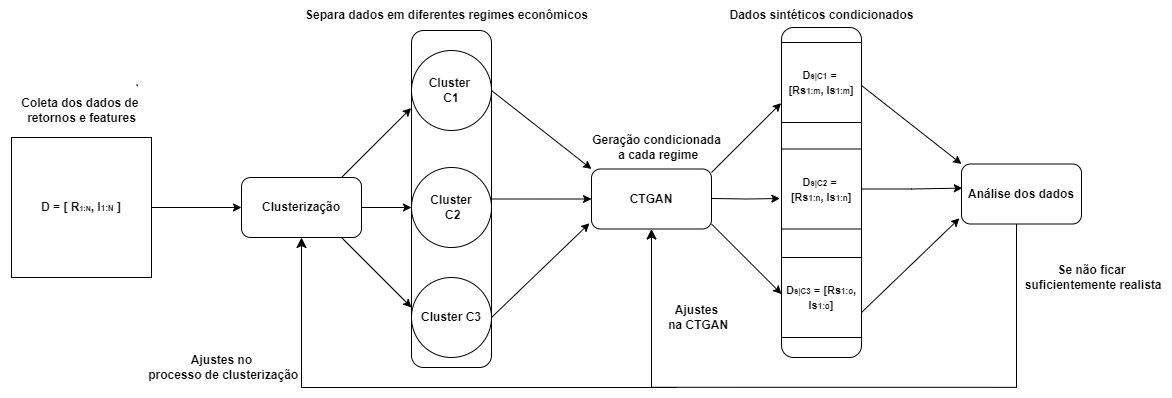

The diagram above was exported from draw.io. Its source (the exported page's mxGraphModel, read from the mxfile embedded in the PNG):
<mxGraphModel dx="1290" dy="557" grid="1" gridSize="10" guides="1" tooltips="1" connect="1" arrows="1" fold="1" page="1" pageScale="1" pageWidth="1169" pageHeight="827" background="none" math="0" shadow="0">
  <root>
    <mxCell id="0" />
    <mxCell id="1" parent="0" />
    <mxCell id="nU3KfGkNVPsqoXKwqZB_-60" value="" style="edgeStyle=orthogonalEdgeStyle;rounded=0;orthogonalLoop=1;jettySize=auto;html=1;" edge="1" parent="1" source="nU3KfGkNVPsqoXKwqZB_-55" target="nU3KfGkNVPsqoXKwqZB_-59">
      <mxGeometry relative="1" as="geometry" />
    </mxCell>
    <mxCell id="nU3KfGkNVPsqoXKwqZB_-55" value="&lt;b&gt;D = [ R&lt;font style=&quot;font-size: 7px;&quot;&gt;1:N&lt;/font&gt;, I&lt;font style=&quot;font-size: 8px;&quot;&gt;1:N&lt;/font&gt; ]&lt;/b&gt;" style="whiteSpace=wrap;html=1;aspect=fixed;" vertex="1" parent="1">
      <mxGeometry x="40" y="200" width="140" height="140" as="geometry" />
    </mxCell>
    <mxCell id="nU3KfGkNVPsqoXKwqZB_-56" value="&lt;b&gt;Coleta dos dados de&amp;nbsp;&lt;/b&gt;&lt;div&gt;&lt;b&gt;retornos e features&lt;/b&gt;&lt;/div&gt;" style="text;html=1;align=center;verticalAlign=middle;resizable=0;points=[];autosize=1;strokeColor=none;fillColor=none;" vertex="1" parent="1">
      <mxGeometry x="40" y="153" width="140" height="40" as="geometry" />
    </mxCell>
    <mxCell id="nU3KfGkNVPsqoXKwqZB_-71" style="edgeStyle=orthogonalEdgeStyle;rounded=0;orthogonalLoop=1;jettySize=auto;html=1;exitX=1;exitY=0.5;exitDx=0;exitDy=0;" edge="1" parent="1" source="nU3KfGkNVPsqoXKwqZB_-59" target="nU3KfGkNVPsqoXKwqZB_-63">
      <mxGeometry relative="1" as="geometry" />
    </mxCell>
    <mxCell id="nU3KfGkNVPsqoXKwqZB_-59" value="&lt;b&gt;Clusterização&lt;/b&gt;" style="rounded=1;whiteSpace=wrap;html=1;" vertex="1" parent="1">
      <mxGeometry x="270" y="240" width="120" height="60" as="geometry" />
    </mxCell>
    <mxCell id="nU3KfGkNVPsqoXKwqZB_-61" value="&lt;b&gt;Cluster&amp;nbsp;&lt;/b&gt;&lt;div&gt;&lt;b&gt;C1&lt;/b&gt;&lt;/div&gt;" style="ellipse;whiteSpace=wrap;html=1;rounded=1;" vertex="1" parent="1">
      <mxGeometry x="440" y="113" width="80" height="80" as="geometry" />
    </mxCell>
    <mxCell id="nU3KfGkNVPsqoXKwqZB_-63" value="&lt;b&gt;Cluster&lt;/b&gt;&lt;div&gt;&lt;b&gt;&amp;nbsp;C2&lt;/b&gt;&lt;/div&gt;" style="ellipse;whiteSpace=wrap;html=1;rounded=1;" vertex="1" parent="1">
      <mxGeometry x="440" y="230" width="80" height="80" as="geometry" />
    </mxCell>
    <mxCell id="nU3KfGkNVPsqoXKwqZB_-64" value="&lt;b&gt;Cluster C3&lt;/b&gt;" style="ellipse;whiteSpace=wrap;html=1;rounded=1;" vertex="1" parent="1">
      <mxGeometry x="440" y="340" width="80" height="80" as="geometry" />
    </mxCell>
    <mxCell id="nU3KfGkNVPsqoXKwqZB_-75" value="" style="endArrow=classic;html=1;rounded=0;entryX=0;entryY=0.375;entryDx=0;entryDy=0;entryPerimeter=0;" edge="1" parent="1" target="nU3KfGkNVPsqoXKwqZB_-64">
      <mxGeometry width="50" height="50" relative="1" as="geometry">
        <mxPoint x="370" y="300" as="sourcePoint" />
        <mxPoint x="420" y="350" as="targetPoint" />
      </mxGeometry>
    </mxCell>
    <mxCell id="nU3KfGkNVPsqoXKwqZB_-74" value="" style="endArrow=classic;html=1;rounded=0;entryX=-0.005;entryY=0.72;entryDx=0;entryDy=0;entryPerimeter=0;" edge="1" parent="1" target="nU3KfGkNVPsqoXKwqZB_-61">
      <mxGeometry width="50" height="50" relative="1" as="geometry">
        <mxPoint x="370" y="240" as="sourcePoint" />
        <mxPoint x="420" y="190" as="targetPoint" />
      </mxGeometry>
    </mxCell>
    <mxCell id="nU3KfGkNVPsqoXKwqZB_-80" style="edgeStyle=orthogonalEdgeStyle;rounded=0;orthogonalLoop=1;jettySize=auto;html=1;exitX=0.5;exitY=0;exitDx=0;exitDy=0;" edge="1" parent="1" source="nU3KfGkNVPsqoXKwqZB_-77" target="nU3KfGkNVPsqoXKwqZB_-79">
      <mxGeometry relative="1" as="geometry" />
    </mxCell>
    <mxCell id="nU3KfGkNVPsqoXKwqZB_-77" value="" style="rounded=1;whiteSpace=wrap;html=1;flipV=1;flipH=1;direction=south;fillColor=none;" vertex="1" parent="1">
      <mxGeometry x="440" y="93" width="80" height="337" as="geometry" />
    </mxCell>
    <mxCell id="nU3KfGkNVPsqoXKwqZB_-78" value="Separa dados em diferentes regimes econômicos" style="text;html=1;align=center;verticalAlign=middle;resizable=0;points=[];autosize=1;strokeColor=none;fillColor=none;fontStyle=1" vertex="1" parent="1">
      <mxGeometry x="330" y="63" width="290" height="30" as="geometry" />
    </mxCell>
    <mxCell id="nU3KfGkNVPsqoXKwqZB_-79" value="CTGAN" style="rounded=1;whiteSpace=wrap;html=1;fontStyle=1" vertex="1" parent="1">
      <mxGeometry x="620" y="231.5" width="120" height="60" as="geometry" />
    </mxCell>
    <mxCell id="nU3KfGkNVPsqoXKwqZB_-81" value="" style="endArrow=classic;html=1;rounded=0;entryX=0;entryY=0;entryDx=0;entryDy=0;" edge="1" parent="1" target="nU3KfGkNVPsqoXKwqZB_-79">
      <mxGeometry width="50" height="50" relative="1" as="geometry">
        <mxPoint x="520" y="153" as="sourcePoint" />
        <mxPoint x="600" y="220" as="targetPoint" />
      </mxGeometry>
    </mxCell>
    <mxCell id="nU3KfGkNVPsqoXKwqZB_-82" value="" style="endArrow=classic;html=1;rounded=0;entryX=-0.017;entryY=0.905;entryDx=0;entryDy=0;entryPerimeter=0;" edge="1" parent="1" target="nU3KfGkNVPsqoXKwqZB_-79">
      <mxGeometry width="50" height="50" relative="1" as="geometry">
        <mxPoint x="520" y="380" as="sourcePoint" />
        <mxPoint x="570" y="330" as="targetPoint" />
      </mxGeometry>
    </mxCell>
    <mxCell id="nU3KfGkNVPsqoXKwqZB_-83" value="&lt;b&gt;Geração condicionada&lt;/b&gt;&lt;div&gt;&lt;b&gt;&amp;nbsp;a cada regime&lt;/b&gt;&lt;/div&gt;" style="text;html=1;align=center;verticalAlign=middle;resizable=0;points=[];autosize=1;strokeColor=none;fillColor=none;" vertex="1" parent="1">
      <mxGeometry x="610" y="190" width="150" height="40" as="geometry" />
    </mxCell>
    <mxCell id="nU3KfGkNVPsqoXKwqZB_-85" style="edgeStyle=orthogonalEdgeStyle;rounded=0;orthogonalLoop=1;jettySize=auto;html=1;exitX=1;exitY=0.5;exitDx=0;exitDy=0;entryX=-0.02;entryY=0.619;entryDx=0;entryDy=0;entryPerimeter=0;" edge="1" parent="1" target="nU3KfGkNVPsqoXKwqZB_-97">
      <mxGeometry relative="1" as="geometry">
        <mxPoint x="740" y="261" as="sourcePoint" />
        <mxPoint x="790" y="261" as="targetPoint" />
      </mxGeometry>
    </mxCell>
    <mxCell id="nU3KfGkNVPsqoXKwqZB_-89" value="" style="endArrow=classic;html=1;rounded=0;entryX=0;entryY=0.375;entryDx=0;entryDy=0;entryPerimeter=0;" edge="1" parent="1">
      <mxGeometry width="50" height="50" relative="1" as="geometry">
        <mxPoint x="740" y="286.5" as="sourcePoint" />
        <mxPoint x="810" y="356.5" as="targetPoint" />
      </mxGeometry>
    </mxCell>
    <mxCell id="nU3KfGkNVPsqoXKwqZB_-90" value="" style="endArrow=classic;html=1;rounded=0;entryX=-0.005;entryY=0.72;entryDx=0;entryDy=0;entryPerimeter=0;" edge="1" parent="1">
      <mxGeometry width="50" height="50" relative="1" as="geometry">
        <mxPoint x="740" y="235" as="sourcePoint" />
        <mxPoint x="809.5999999999999" y="165.60000000000002" as="targetPoint" />
      </mxGeometry>
    </mxCell>
    <mxCell id="nU3KfGkNVPsqoXKwqZB_-92" value="Análise dos dados" style="rounded=1;whiteSpace=wrap;html=1;fontStyle=1" vertex="1" parent="1">
      <mxGeometry x="990" y="226.5" width="120" height="60" as="geometry" />
    </mxCell>
    <mxCell id="nU3KfGkNVPsqoXKwqZB_-93" value="" style="endArrow=classic;html=1;rounded=0;entryX=0;entryY=0;entryDx=0;entryDy=0;" edge="1" parent="1" target="nU3KfGkNVPsqoXKwqZB_-92">
      <mxGeometry width="50" height="50" relative="1" as="geometry">
        <mxPoint x="890" y="148" as="sourcePoint" />
        <mxPoint x="970" y="215" as="targetPoint" />
      </mxGeometry>
    </mxCell>
    <mxCell id="nU3KfGkNVPsqoXKwqZB_-94" value="" style="endArrow=classic;html=1;rounded=0;entryX=-0.017;entryY=0.905;entryDx=0;entryDy=0;entryPerimeter=0;" edge="1" parent="1" target="nU3KfGkNVPsqoXKwqZB_-92">
      <mxGeometry width="50" height="50" relative="1" as="geometry">
        <mxPoint x="890" y="375" as="sourcePoint" />
        <mxPoint x="940" y="325" as="targetPoint" />
      </mxGeometry>
    </mxCell>
    <mxCell id="nU3KfGkNVPsqoXKwqZB_-96" value="&lt;b style=&quot;&quot;&gt;&lt;span style=&quot;font-size: 11px;&quot;&gt;D&lt;/span&gt;&lt;font style=&quot;font-size: 8px;&quot;&gt;s|C1&lt;/font&gt;&lt;span style=&quot;font-size: 11px;&quot;&gt; =&amp;nbsp;&lt;/span&gt;&lt;/b&gt;&lt;div&gt;&lt;b style=&quot;&quot;&gt;&lt;span style=&quot;font-size: 11px;&quot;&gt;[Rs&lt;/span&gt;&lt;font style=&quot;font-size: 8px;&quot;&gt;1:m&lt;/font&gt;&lt;span style=&quot;font-size: 11px;&quot;&gt;, Is&lt;/span&gt;&lt;font style=&quot;font-size: 8px;&quot;&gt;1:m&lt;/font&gt;&lt;span style=&quot;font-size: 11px;&quot;&gt;]&lt;/span&gt;&lt;/b&gt;&lt;/div&gt;" style="whiteSpace=wrap;html=1;aspect=fixed;" vertex="1" parent="1">
      <mxGeometry x="810" y="105" width="80" height="80" as="geometry" />
    </mxCell>
    <mxCell id="nU3KfGkNVPsqoXKwqZB_-97" value="&lt;b style=&quot;&quot;&gt;&lt;span style=&quot;font-size: 11px;&quot;&gt;D&lt;/span&gt;&lt;font style=&quot;font-size: 8px;&quot;&gt;s|C2&lt;/font&gt;&lt;span style=&quot;font-size: 11px;&quot;&gt; =&amp;nbsp;&lt;/span&gt;&lt;/b&gt;&lt;div&gt;&lt;b style=&quot;&quot;&gt;&lt;span style=&quot;font-size: 11px;&quot;&gt;[Rs&lt;/span&gt;&lt;font style=&quot;font-size: 8px;&quot;&gt;1:n&lt;/font&gt;&lt;span style=&quot;font-size: 11px;&quot;&gt;, Is&lt;/span&gt;&lt;font style=&quot;font-size: 8px;&quot;&gt;1:n&lt;/font&gt;&lt;span style=&quot;font-size: 11px;&quot;&gt;]&lt;/span&gt;&lt;/b&gt;&lt;/div&gt;" style="whiteSpace=wrap;html=1;aspect=fixed;" vertex="1" parent="1">
      <mxGeometry x="810" y="211.5" width="80" height="80" as="geometry" />
    </mxCell>
    <mxCell id="nU3KfGkNVPsqoXKwqZB_-98" value="&lt;b style=&quot;&quot;&gt;&lt;span style=&quot;font-size: 11px;&quot;&gt;D&lt;/span&gt;&lt;font style=&quot;font-size: 8px;&quot;&gt;s|C3&lt;/font&gt;&lt;span style=&quot;font-size: 11px;&quot;&gt; = [Rs&lt;/span&gt;&lt;font style=&quot;font-size: 8px;&quot;&gt;1:o&lt;/font&gt;&lt;span style=&quot;font-size: 11px;&quot;&gt;, Is&lt;/span&gt;&lt;font style=&quot;font-size: 8px;&quot;&gt;1:o&lt;/font&gt;&lt;span style=&quot;font-size: 11px;&quot;&gt;]&lt;/span&gt;&lt;/b&gt;" style="whiteSpace=wrap;html=1;aspect=fixed;" vertex="1" parent="1">
      <mxGeometry x="810" y="320" width="80" height="80" as="geometry" />
    </mxCell>
    <mxCell id="nU3KfGkNVPsqoXKwqZB_-99" style="edgeStyle=orthogonalEdgeStyle;rounded=0;orthogonalLoop=1;jettySize=auto;html=1;exitX=1;exitY=0.5;exitDx=0;exitDy=0;entryX=0.007;entryY=0.402;entryDx=0;entryDy=0;entryPerimeter=0;" edge="1" parent="1" source="nU3KfGkNVPsqoXKwqZB_-97" target="nU3KfGkNVPsqoXKwqZB_-92">
      <mxGeometry relative="1" as="geometry" />
    </mxCell>
    <mxCell id="nU3KfGkNVPsqoXKwqZB_-100" value="&lt;b&gt;Dados sintéticos condicionados&lt;/b&gt;" style="text;html=1;align=center;verticalAlign=middle;resizable=0;points=[];autosize=1;strokeColor=none;fillColor=none;" vertex="1" parent="1">
      <mxGeometry x="745" y="63" width="210" height="30" as="geometry" />
    </mxCell>
    <mxCell id="nU3KfGkNVPsqoXKwqZB_-102" value="" style="edgeStyle=segmentEdgeStyle;endArrow=classic;html=1;curved=0;rounded=0;endSize=8;startSize=8;exitX=0.999;exitY=0.48;exitDx=0;exitDy=0;exitPerimeter=0;entryX=0.5;entryY=1;entryDx=0;entryDy=0;" edge="1" parent="1" source="nU3KfGkNVPsqoXKwqZB_-104" target="nU3KfGkNVPsqoXKwqZB_-79">
      <mxGeometry width="50" height="50" relative="1" as="geometry">
        <mxPoint x="1040" y="450" as="sourcePoint" />
        <mxPoint x="680" y="389" as="targetPoint" />
      </mxGeometry>
    </mxCell>
    <mxCell id="nU3KfGkNVPsqoXKwqZB_-104" value="" style="line;strokeWidth=1;direction=south;html=1;perimeter=backbonePerimeter;points=[];outlineConnect=0;" vertex="1" parent="1">
      <mxGeometry x="1040" y="286.5" width="10" height="163.5" as="geometry" />
    </mxCell>
    <mxCell id="nU3KfGkNVPsqoXKwqZB_-105" value="&lt;b&gt;Se não ficar&lt;/b&gt;&lt;div&gt;&lt;b&gt;&amp;nbsp;suficientemente realista&lt;/b&gt;&lt;/div&gt;" style="text;html=1;align=center;verticalAlign=middle;resizable=0;points=[];autosize=1;strokeColor=none;fillColor=none;" vertex="1" parent="1">
      <mxGeometry x="1040" y="320" width="160" height="40" as="geometry" />
    </mxCell>
    <mxCell id="nU3KfGkNVPsqoXKwqZB_-108" value="" style="edgeStyle=segmentEdgeStyle;endArrow=classic;html=1;curved=0;rounded=0;endSize=8;startSize=8;entryX=0.5;entryY=1;entryDx=0;entryDy=0;" edge="1" parent="1" target="nU3KfGkNVPsqoXKwqZB_-59">
      <mxGeometry width="50" height="50" relative="1" as="geometry">
        <mxPoint x="705" y="450" as="sourcePoint" />
        <mxPoint x="320" y="310" as="targetPoint" />
      </mxGeometry>
    </mxCell>
    <mxCell id="nU3KfGkNVPsqoXKwqZB_-109" value="&lt;b&gt;Ajustes&lt;/b&gt;&lt;div&gt;&lt;b&gt;&amp;nbsp;na CTGAN&lt;/b&gt;&lt;/div&gt;" style="text;html=1;align=center;verticalAlign=middle;resizable=0;points=[];autosize=1;strokeColor=none;fillColor=none;" vertex="1" parent="1">
      <mxGeometry x="680" y="360" width="90" height="40" as="geometry" />
    </mxCell>
    <mxCell id="nU3KfGkNVPsqoXKwqZB_-111" value="&lt;b&gt;Ajustes no&lt;/b&gt;&lt;div&gt;&lt;b&gt;&amp;nbsp;processo de clusterização&lt;/b&gt;&lt;/div&gt;" style="text;html=1;align=center;verticalAlign=middle;resizable=0;points=[];autosize=1;strokeColor=none;fillColor=none;" vertex="1" parent="1">
      <mxGeometry x="160" y="410" width="180" height="40" as="geometry" />
    </mxCell>
    <mxCell id="nU3KfGkNVPsqoXKwqZB_-112" value="" style="rounded=1;whiteSpace=wrap;html=1;fillColor=none;flipV=1;direction=south;" vertex="1" parent="1">
      <mxGeometry x="810" y="90" width="80" height="330" as="geometry" />
    </mxCell>
    <mxCell id="nU3KfGkNVPsqoXKwqZB_-113" style="edgeStyle=orthogonalEdgeStyle;rounded=0;orthogonalLoop=1;jettySize=auto;html=1;exitX=1;exitY=0.5;exitDx=0;exitDy=0;" edge="1" parent="1" source="nU3KfGkNVPsqoXKwqZB_-112" target="nU3KfGkNVPsqoXKwqZB_-112">
      <mxGeometry relative="1" as="geometry" />
    </mxCell>
  </root>
</mxGraphModel>